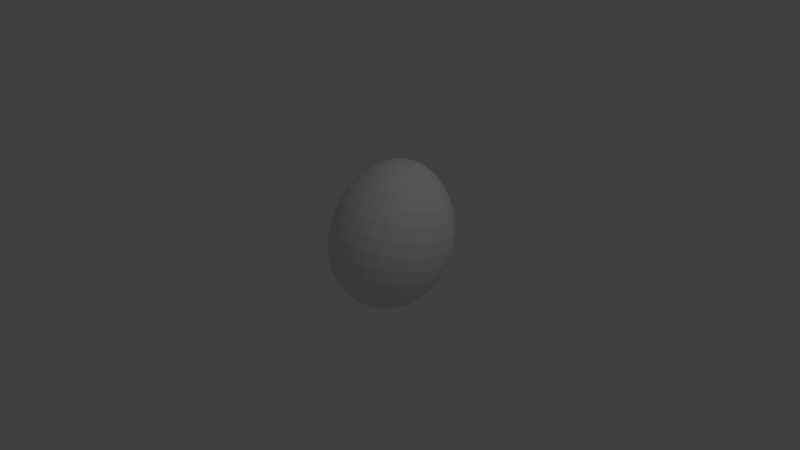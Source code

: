 # Source: watermelon_knifed.blend  (saved by Blender 2.76.0; exported with 4.5.12 LTS)
import bpy
from mathutils import Matrix  # noqa: F401  (used for matrix-valued properties, if any)

bpy.ops.wm.read_factory_settings(use_empty=True)
scene = bpy.context.scene
scene.name = 'Scene'

# ---- collections
col_collection_1 = bpy.data.collections.new('Collection 1'); scene.collection.children.link(col_collection_1)

# ---- world
world_world = bpy.data.worlds.new('World'); scene.world = world_world
world_world.color = (0.05088, 0.05088, 0.05088)
world_world.use_sun_shadow = False
world_world.sun_shadow_jitter_overblur = 0.0
world_world.cycles.sampling_method = 'MANUAL'
world_world.cycles.sample_map_resolution = 256

# ---- cameras
cam_camera = bpy.data.cameras.new('Camera')
cam_camera.clip_end = 100.0
cam_camera.lens = 35.0
cam_camera.sensor_width = 32.0
cam_camera.sensor_height = 18.0
cam_camera.ortho_scale = 7.314
cam_camera.dof.focus_distance = 0.0
cam_camera.dof.aperture_fstop = 128.0

# ---- lights
light_lamp = bpy.data.lights.new('Lamp', 'POINT')
light_lamp.transmission_factor = 0.0
light_lamp.cutoff_distance = 30.0
light_lamp.energy = 100.0
light_lamp.shadow_buffer_clip_start = 1.001
light_lamp.shadow_soft_size = 0.1
light_lamp.shadow_maximum_resolution = 0.006
light_lamp.use_absolute_resolution = True
light_lamp.cycles.use_multiple_importance_sampling = False

# ---- meshes
me_sphere_029 = bpy.data.meshes.new('Sphere.029')
me_sphere_029.from_pydata([(0.7954, 0.7861, 0.2686), (0.8704, 0.636, 0.3173), (0.8715, 0.6356, 0.3134), (0.91, 0.4868, 0.3513), (0.9101, 0.4866, 0.3511)], [], [(2, 1, 3, 4), (2, 0, 1)])
me_sphere_029.use_remesh_preserve_volume = False
me_sphere_029.use_remesh_preserve_attributes = False
me_sphere_029.use_mirror_vertex_groups = False
me_sphere_029.update()
me_sphere_028 = bpy.data.meshes.new('Sphere.028')
me_sphere_028.from_pydata([(0.3699, 1.125, 0.2316), (0.5361, 1.037, 0.2399), (0.6799, 0.9227, 0.2521), (0.7954, 0.7861, 0.2686), (0.5348, 1.037, 0.248), (0.6782, 0.9227, 0.2604)], [], [(1, 0, 4), (1, 4, 5, 2), (2, 5, 3)])
me_sphere_028.use_remesh_preserve_volume = False
me_sphere_028.use_remesh_preserve_attributes = False
me_sphere_028.use_mirror_vertex_groups = False
me_sphere_028.update()
me_sphere_027 = bpy.data.meshes.new('Sphere.027')
me_sphere_027.from_pydata([(0.3699, 1.125, 0.2316), (0.177, 1.165, 0.427), (0.1992, 1.161, 0.4165), (0.1882, 1.165, 0.4162), (0.1758, 1.162, 0.439), (0.03848, 1.153, 0.5576), (0.03667, 1.153, 0.5568)], [], [(5, 4, 1, 6), (1, 4, 2, 3), (0, 3, 2)])
me_sphere_027.use_remesh_preserve_volume = False
me_sphere_027.use_remesh_preserve_attributes = False
me_sphere_027.use_mirror_vertex_groups = False
me_sphere_027.update()
me_sphere_026 = bpy.data.meshes.new('Sphere.026')
me_sphere_026.from_pydata([(-0.0005965, 1.15, 0.5913), (0.145, 1.083, 0.6904), (0.2659, 1.013, 0.757), (0.1469, 1.088, 0.6787)], [], [(3, 0, 1), (3, 1, 2)])
me_sphere_026.use_remesh_preserve_volume = False
me_sphere_026.use_remesh_preserve_attributes = False
me_sphere_026.use_mirror_vertex_groups = False
me_sphere_026.update()
me_sphere_025 = bpy.data.meshes.new('Sphere.025')
me_sphere_025.from_pydata([(-0.216, 0.6211, 1.097), (-0.4033, 0.6291, 1.041), (-0.02222, 0.6026, 1.118), (-0.4024, 0.6337, 1.04), (-0.2153, 0.6247, 1.096), (-0.5765, 0.6294, 0.9494)], [], [(0, 2, 4), (1, 0, 4, 3), (1, 3, 5)])
me_sphere_025.use_remesh_preserve_volume = False
me_sphere_025.use_remesh_preserve_attributes = False
me_sphere_025.use_mirror_vertex_groups = False
me_sphere_025.update()
me_sphere_024 = bpy.data.meshes.new('Sphere.024')
me_sphere_024.from_pydata([(-0.7543, 0.6553, -0.4531), (-0.7736, 0.5621, -0.4811), (-0.7565, 0.6522, -0.4526), (-0.733, 0.718, -0.432)], [], [(2, 3, 0), (1, 2, 0)])
me_sphere_024.use_remesh_preserve_volume = False
me_sphere_024.use_remesh_preserve_attributes = False
me_sphere_024.use_mirror_vertex_groups = False
me_sphere_024.update()
me_sphere_023 = bpy.data.meshes.new('Sphere.023')
me_sphere_023.from_pydata([(-0.365, 1.046, -0.3348), (-0.1987, 1.199, 0.03193), (-0.2722, 1.141, -0.1573), (-0.3096, 1.134, -0.1564)], [], [(2, 0, 3), (3, 1, 2)])
me_sphere_023.use_remesh_preserve_volume = False
me_sphere_023.use_remesh_preserve_attributes = False
me_sphere_023.use_mirror_vertex_groups = False
me_sphere_023.update()
me_sphere_022 = bpy.data.meshes.new('Sphere.022')
me_sphere_022.from_pydata([(-0.5155, 1.113, 0.4251), (-0.3774, 1.18, 0.2296), (-0.1987, 1.199, 0.03193), (-0.3921, 1.175, 0.2302), (-0.3783, 1.179, 0.213)], [], [(0, 1, 3), (4, 1, 2), (4, 3, 1)])
me_sphere_022.use_remesh_preserve_volume = False
me_sphere_022.use_remesh_preserve_attributes = False
me_sphere_022.use_mirror_vertex_groups = False
me_sphere_022.update()
me_sphere_021 = bpy.data.meshes.new('Sphere.021')
me_sphere_021.from_pydata([(-0.9873, 0.6622, 0.3059), (-0.9825, 0.6646, 0.3208), (-0.9841, 0.6591, 0.3198), (-0.9097, 0.8065, 0.3278)], [], [(0, 2, 1), (0, 1, 3)])
me_sphere_021.use_remesh_preserve_volume = False
me_sphere_021.use_remesh_preserve_attributes = False
me_sphere_021.use_mirror_vertex_groups = False
me_sphere_021.update()
me_sphere_020 = bpy.data.meshes.new('Sphere.020')
me_sphere_020.from_pydata([(0.1687, 0.6039, 1.095), (0.3513, 0.5969, 1.037), (0.5188, 0.5824, 0.9443), (0.6649, 0.5613, 0.8206), (0.1705, 0.5744, 1.101), (0.3548, 0.5382, 1.048), (0.5238, 0.4955, 0.9601), (0.671, 0.4485, 0.841), (0.1648, 0.5458, 1.106), (0.3436, 0.4811, 1.059), (0.5072, 0.4111, 0.9767), (0.6494, 0.3387, 0.8629), (0.152, 0.5192, 1.112), (0.3181, 0.4281, 1.07), (0.4697, 0.3326, 0.9934), (0.6012, 0.2365, 0.8852), (0.1323, 0.4957, 1.117), (0.2792, 0.3813, 1.08), (0.4129, 0.2633, 1.009), (0.5282, 0.1463, 0.9067), (0.6209, 0.03533, 0.7759), (0.6878, -0.06465, 0.6214), (0.7265, -0.1488, 0.4486), (0.6901, -0.06959, 0.6113), (0.1067, 0.4762, 1.121), (0.2287, 0.3425, 1.089), (0.339, 0.206, 1.024), (0.4335, 0.07185, 0.9262), (0.5089, -0.05434, 0.8004), (0.5625, -0.1669, 0.6501), (0.5928, -0.2603, 0.4804), (0.5988, -0.3296, 0.2973), (0.5805, -0.371, 0.1073), (0.5389, -0.3818, -0.08252), (0.0761, 0.4614, 1.124), (0.1684, 0.3133, 1.097), (0.251, 0.163, 1.035), (0.3209, 0.01608, 0.9425), (0.3759, -0.1215, 0.8208), (0.4141, -0.2435, 0.6742), (0.4345, -0.3439, 0.5073), (0.4369, -0.4175, 0.3257), (0.4214, -0.4598, 0.1358), (0.3888, -0.4679, -0.05544), (0.04172, 0.452, 1.127), (0.1007, 0.2947, 1.102), (0.1524, 0.1359, 1.044), (0.1951, -0.01893, 0.9543), (0.2274, -0.1636, 0.8358), (0.2485, -0.2916, 0.692), (0.2583, -0.3968, 0.5273), (0.2567, -0.4734, 0.3469), (0.2444, -0.5167, 0.1571), (0.2218, -0.5236, -0.03512), (0.004878, 0.4482, 1.128), (0.02833, 0.2876, 1.105), (0.04718, 0.1256, 1.049), (0.06087, -0.03205, 0.9609), (0.06924, -0.1793, 0.8443), (0.06549, -0.4956, 0.3593), (0.05654, -0.5402, 0.1697), (0.04474, -0.5474, -0.02304), (-0.03299, 0.4502, 1.128), (-0.04596, 0.2919, 1.105), (-0.06069, 0.1323, 1.049), (-0.07646, -0.02313, 0.9619), (-0.1347, -0.5299, 0.1725), (-0.07045, 0.4578, 1.127), (-0.1193, 0.3074, 1.103), (-0.167, 0.1556, 1.046), (-0.2117, 0.00709, 0.9572), (-0.106, 0.4709, 1.125), (-0.1889, 0.3335, 1.099), (-0.2678, 0.1941, 1.038), (-0.3396, 0.05702, 0.9471), (-0.147, 0.4797, 1.12), (-0.1384, 0.4887, 1.122), (-0.2522, 0.3689, 1.092), (-0.3593, 0.2463, 1.028), (-0.4556, 0.1244, 0.9325), (-0.1087, 0.4664, 1.124), (-0.07194, 0.4533, 1.127), (-0.4381, 0.31, 1.014), (-0.5553, 0.2064, 0.9142), (-0.6539, 0.1052, 0.7864), (0.06649, -0.4816, 0.3914), (-0.02222, 0.6026, 1.118), (-0.0862, -0.1125, 0.8905), (-0.358, 0.01826, 0.9114), (-0.558, 0.06882, 0.831), (0.07023, -0.2189, 0.8012), (-0.004679, -0.1744, 0.8449), (0.0312, -0.4936, 0.3597), (0.7603, 0.2699, 0.7273), (0.7032, 0.1477, 0.7546), (0.7859, 0.4012, 0.701), (0.6958, -0.05438, 0.6188), (0.4224, -0.2844, 0.6062), (0.0085, 0.4234, 1.125), (-0.5073, 0.05029, 0.8543), (-0.03389, 0.4393, 1.127), (0.6782, -0.2619, 0.2779)], [], [(22, 96, 23), (40, 97, 49, 50), (22, 23, 30), (2, 1, 5, 6), (3, 2, 6, 7), (0, 86, 4), (1, 0, 4, 5), (4, 86, 8), (5, 4, 8, 9), (6, 5, 9, 10), (7, 6, 10, 11), (10, 9, 13, 14), (11, 10, 14, 15), (8, 86, 12), (89, 83, 84), (9, 8, 12, 13), (12, 86, 16), (13, 12, 16, 17), (14, 13, 17, 18), (15, 14, 18, 19), (19, 18, 26, 27), (20, 19, 27, 28), (21, 20, 28, 29), (23, 21, 29, 30), (16, 86, 24), (17, 16, 24, 25), (18, 17, 25, 26), (31, 30, 40, 41), (24, 86, 34), (32, 31, 41, 42), (25, 24, 34, 35), (33, 32, 42, 43), (26, 25, 35, 36), (27, 26, 36, 37), (28, 27, 37, 38), (29, 28, 38, 39), (30, 29, 39, 97), (37, 36, 46, 47), (38, 37, 47, 48), (39, 38, 48, 49), (97, 39, 49), (41, 40, 50, 51), (34, 86, 44), (42, 41, 51, 52), (35, 34, 44, 45), (43, 42, 52, 53), (36, 35, 45, 46), (51, 50, 85, 59), (44, 86, 54), (52, 51, 59, 60), (45, 44, 54, 98, 55), (53, 52, 60, 61), (46, 45, 55, 56), (47, 46, 56, 57), (48, 47, 57, 58), (49, 48, 58, 90), (58, 57, 65, 87, 91), (90, 58, 91), (59, 85, 92), (54, 86, 62), (60, 59, 92, 66), (98, 54, 62, 100), (56, 55, 63, 64), (57, 56, 64, 65), (100, 62, 67, 81), (64, 63, 68, 69), (65, 64, 69, 70), (87, 65, 70), (62, 86, 67), (67, 86, 71), (81, 67, 71, 80), (69, 68, 72, 73), (70, 69, 73, 74), (70, 74, 88), (80, 71, 76, 75), (73, 72, 77, 78), (74, 73, 78, 79), (88, 74, 79, 99), (71, 86, 76), (79, 78, 82, 83), (99, 79, 83, 89), (55, 98, 100, 63), (63, 100, 81, 68), (61, 60, 66), (72, 80, 75, 77), (96, 21, 23), (96, 20, 21), (40, 30, 97), (95, 7, 11, 93), (93, 11, 15, 94), (94, 15, 19, 20), (22, 30, 31, 101), (32, 101, 31), (3, 7, 95), (68, 81, 80, 72)])
me_sphere_020.use_remesh_preserve_volume = False
me_sphere_020.use_remesh_preserve_attributes = False
me_sphere_020.use_mirror_vertex_groups = False
me_sphere_020.update()
me_sphere_019 = bpy.data.meshes.new('Sphere.019')
me_sphere_019.from_pydata([(0.05955, 0.7255, 1.075), (0.1365, 0.8367, 0.9995), (0.206, 0.9335, 0.8923), (0.2659, 1.013, 0.757), (0.0922, 0.708, 1.078), (0.2007, 0.8026, 1.004), (0.2996, 0.8843, 0.8984), (0.3853, 0.9509, 0.7641), (0.1204, 0.6862, 1.081), (0.2563, 0.7598, 1.01), (0.3806, 0.822, 0.9067), (0.4886, 0.8711, 0.774), (0.1431, 0.6609, 1.086), (0.3011, 0.71, 1.018), (0.4457, 0.749, 0.9173), (0.5718, 0.7771, 0.7867), (0.6745, 0.7933, 0.6311), (0.05051, 0.7286, 1.075), (0.1594, 0.6331, 1.09), (0.3331, 0.6549, 1.027), (0.4924, 0.668, 0.9298), (0.6313, 0.6724, 0.8023), (0.1687, 0.6039, 1.095), (0.3513, 0.5969, 1.037), (0.5188, 0.5824, 0.9443), (0.6649, 0.5613, 0.8206), (0.7839, 0.5348, 0.6706), (0.7418, 0.6682, 0.6529), (0.4053, 0.9651, 0.7185), (-0.02222, 0.6026, 1.118), (0.7859, 0.4012, 0.701), (0.5432, 0.8924, 0.6763)], [], [(29, 0, 17), (1, 17, 0), (3, 7, 28), (0, 29, 4), (1, 0, 4, 5), (2, 1, 5, 6), (3, 2, 6, 7), (4, 29, 8), (5, 4, 8, 9), (6, 5, 9, 10), (7, 6, 10, 11), (28, 7, 11, 31), (31, 11, 15, 16), (8, 29, 12), (9, 8, 12, 13), (10, 9, 13, 14), (11, 10, 14, 15), (13, 12, 18, 19), (14, 13, 19, 20), (15, 14, 20, 21), (16, 15, 21, 27), (12, 29, 18), (18, 29, 22), (19, 18, 22, 23), (20, 19, 23, 24), (21, 20, 24, 25), (27, 21, 25, 26), (26, 25, 30)])
me_sphere_019.use_remesh_preserve_volume = False
me_sphere_019.use_remesh_preserve_attributes = False
me_sphere_019.use_mirror_vertex_groups = False
me_sphere_019.update()
me_sphere_018 = bpy.data.meshes.new('Sphere.018')
me_sphere_018.from_pydata([(0.5824, 0.744, -0.4242), (0.7827, 0.5765, -0.2832), (0.7157, 0.6452, -0.3414), (0.4393, 0.8214, -0.4879), (0.9065, 0.4286, -0.07164), (0.8149, 0.5125, -0.2741), (0.8569, 0.3498, -0.2478), (0.8264, 0.5225, -0.2372), (0.8593, 0.276, -0.2343), (0.9086, 0.4207, -0.07038), (0.9004, 0.38, -0.1147), (0.8956, 0.5904, 0.09947), (0.5704, 0.7301, -0.4518), (0.6865, 0.6203, -0.3998), (0.7836, 0.4929, -0.3316)], [], [(10, 4, 9), (5, 7, 10, 6), (1, 7, 5), (4, 11, 9), (6, 10, 8), (12, 0, 2, 13), (14, 5, 6), (3, 0, 12), (13, 2, 1, 5, 14)])
me_sphere_018.use_remesh_preserve_volume = False
me_sphere_018.use_remesh_preserve_attributes = False
me_sphere_018.use_mirror_vertex_groups = False
me_sphere_018.update()
me_sphere_017 = bpy.data.meshes.new('Sphere.017')
me_sphere_017.from_pydata([(0.01876, 0.3057, -0.8349), (0.4393, 0.8214, -0.4879), (0.3637, 0.7083, -0.6252), (0.2716, 0.5775, -0.7312), (0.1661, 0.4345, -0.8011), (0.05112, 0.286, -0.8318), (0.2259, 0.6044, -0.7346), (0.3339, 0.7255, -0.6272), (0.1198, 0.4623, -0.8051), (-0.06471, 0.1432, -0.8221), (-0.06549, 0.1435, -0.8221), (0.3848, 0.69, -0.6229), (-0.06423, 0.1459, -0.8223), (0.3027, 0.55, -0.7274), (0.07046, 0.2684, -0.8289), (-0.06142, 0.1485, -0.8225), (0.1963, 0.4074, -0.797), (-0.0665, 0.1439, -0.8222)], [], [(8, 6, 3, 4), (6, 7, 2, 3), (5, 0, 8, 4), (7, 1, 2), (9, 10, 14), (4, 3, 13, 16), (5, 4, 16, 14), (0, 5, 15, 12), (15, 5, 14), (17, 0, 12), (2, 1, 11), (3, 2, 11, 13), (10, 17, 12), (10, 15, 14), (12, 15, 10)])
me_sphere_017.use_remesh_preserve_volume = False
me_sphere_017.use_remesh_preserve_attributes = False
me_sphere_017.use_mirror_vertex_groups = False
me_sphere_017.update()
me_sphere_016 = bpy.data.meshes.new('Sphere.016')
me_sphere_016.from_pydata([(-0.0005965, 1.15, 0.5913), (0.7672, 0.156, -0.3864), (0.7389, 0.007041, -0.3559), (0.6164, 0.008286, -0.5086), (0.7649, -0.1328, -0.1489), (0.679, -0.1326, -0.3243), (0.5654, -0.1118, -0.4818), (0.4284, -0.07175, -0.6152), (0.273, -0.01452, -0.7189), (0.1052, 0.05701, -0.7887), (0.6661, -0.2686, -0.1144), (0.5899, -0.2569, -0.2933), (0.4897, -0.2191, -0.4557), (0.3691, -0.1568, -0.5951), (0.2323, -0.07345, -0.7055), (0.08453, 0.02693, -0.7822), (0.5805, -0.371, 0.1073), (0.5389, -0.3818, -0.08252), (0.4755, -0.3609, -0.2647), (0.3925, -0.3091, -0.4319), (0.2929, -0.2285, -0.5769), (0.18, -0.1233, -0.6934), (0.058, 0.001416, -0.7764), (0.3888, -0.4679, -0.05544), (0.3403, -0.4404, -0.2405), (0.2777, -0.3783, -0.4117), (0.2028, -0.284, -0.5615), (0.1182, -0.1621, -0.6834), (0.02659, -0.01856, -0.7715), (0.04926, -0.1883, -0.6758), (-0.008457, -0.03223, -0.7679), (-0.02407, -0.2012, -0.6712), (0.2378, -0.3926, -0.4069), (-0.05151, 0.1107, -0.8127), (-0.03931, -0.03789, -0.7661), (-0.05239, 0.1215, -0.8159), (-0.05289, 0.1277, -0.8177), (0.06944, -0.2386, -0.6282), (-0.04931, 0.08385, -0.8044), (0.301, -0.4541, -0.2357), (-0.05329, 0.1326, -0.819), (-0.05324, 0.132, -0.8189), (0.783, -0.1261, -0.08762), (0.9128, 0.4761, 0.3537), (0.807, 0.01657, -0.2292), (0.7026, -0.2575, 0.02539), (0.8049, -0.04087, -0.17), (0.1073, 0.06225, -0.7898), (0.457, -0.00363, -0.6301), (0.03848, 1.153, 0.5576), (0.91, 0.4868, 0.3513), (0.03667, 1.153, 0.5568), (0.9101, 0.4866, 0.3511)], [], [(3, 2, 5, 6), (9, 8, 14, 15), (5, 4, 10, 11), (6, 5, 11, 12), (7, 6, 12, 13), (8, 7, 13, 14), (11, 10, 17, 18), (12, 11, 18, 19), (13, 12, 19, 20), (14, 13, 20, 21), (15, 14, 21, 22), (22, 21, 27, 28), (18, 17, 23, 24), (19, 18, 24, 25), (20, 19, 25, 26), (21, 20, 26, 27), (28, 27, 29, 30), (33, 28, 30, 38), (30, 29, 31, 34), (29, 37, 31), (9, 41, 40, 47), (24, 23, 39), (27, 26, 37, 29), (26, 25, 32), (25, 24, 39, 32), (41, 9, 15, 36), (35, 22, 28, 33), (2, 1, 44), (46, 42, 4), (38, 30, 34), (10, 45, 16, 17), (36, 15, 22, 35), (2, 44, 46, 4, 5), (4, 42, 45, 10), (8, 48, 7), (1, 2, 3), (3, 6, 7, 48), (47, 8, 9), (0, 49, 51), (52, 50, 43)])
me_sphere_016.use_remesh_preserve_volume = False
me_sphere_016.use_remesh_preserve_attributes = False
me_sphere_016.use_mirror_vertex_groups = False
me_sphere_016.update()
me_sphere_015 = bpy.data.meshes.new('Sphere.015')
me_sphere_015.from_pydata([(-0.7663, 0.2692, -0.5379), (-0.6183, 0.2268, -0.6584), (-0.4482, 0.1904, -0.7481), (-0.2627, 0.161, -0.8033), (-0.4356, 0.258, -0.7615), (-0.2561, 0.196, -0.8103), (-0.2493, 0.2125, -0.8135), (-0.6083, 0.2802, -0.6689), (0.3888, -0.4679, -0.05544), (0.2028, -0.284, -0.5615), (-0.06886, 0.1394, -0.8218), (0.2218, -0.5236, -0.03512), (0.19, -0.4925, -0.2223), (0.1499, -0.4241, -0.3965), (0.1025, -0.3211, -0.55), (0.04474, -0.5474, -0.02304), (0.03054, -0.5156, -0.2113), (0.01423, -0.4451, -0.3873), (-0.004007, -0.3387, -0.543), (-0.02407, -0.2012, -0.6712), (-0.04579, -0.03908, -0.7657), (-0.1347, -0.5299, 0.1725), (-0.1356, -0.5389, -0.02007), (-0.1319, -0.5091, -0.2085), (-0.124, -0.4408, -0.3847), (-0.1127, -0.3363, -0.5409), (-0.09894, -0.2001, -0.6698), (-0.08397, -0.03888, -0.765), (-0.3122, -0.4991, -0.02636), (-0.291, -0.4741, -0.2138), (-0.2595, -0.4118, -0.3889), (-0.2193, -0.3142, -0.5439), (-0.1725, -0.1854, -0.6717), (-0.1215, -0.03168, -0.7659), (-0.06471, 0.1432, -0.8221), (0.2378, -0.3926, -0.4069), (-0.4784, -0.4304, -0.04134), (-0.4408, -0.4124, -0.2269), (-0.3871, -0.3596, -0.3995), (-0.3198, -0.2735, -0.5518), (-0.2419, -0.1577, -0.6767), (-0.157, -0.01777, -0.7682), (-0.05151, 0.1107, -0.8127), (-0.03931, -0.03789, -0.7661), (-0.05239, 0.1215, -0.8159), (-0.6282, -0.3359, -0.06382), (-0.5758, -0.3268, -0.2467), (-0.5021, -0.2865, -0.4158), (-0.4104, -0.216, -0.5639), (-0.3046, -0.1182, -0.6845), (-0.1891, 0.00228, -0.7719), (-0.05289, 0.1277, -0.8177), (-0.06549, 0.1435, -0.8221), (0.06944, -0.2386, -0.6282), (-0.04931, 0.08385, -0.8044), (-0.7562, -0.2196, -0.09212), (-0.691, -0.2209, -0.2718), (-0.6004, -0.1957, -0.4366), (-0.4878, -0.1442, -0.5796), (-0.3581, -0.0685, -0.6948), (-0.2165, 0.02768, -0.7768), (0.301, -0.4541, -0.2357), (-0.05329, 0.1326, -0.819), (-0.05324, 0.132, -0.8189), (-0.9014, -0.05335, 0.06137), (-0.8578, -0.08613, -0.1243), (-0.7825, -0.09902, -0.3005), (-0.6783, -0.09058, -0.4606), (-0.5492, -0.06066, -0.5979), (-0.4006, -0.01047, -0.7069), (-0.2383, 0.05744, -0.7827), (-0.7842, -0.1994, 0.0493), (-0.8469, 0.03438, -0.3311), (-0.733, 0.02475, -0.4864), (-0.5924, 0.03129, -0.6178), (-0.4304, 0.05364, -0.7202), (-0.2536, 0.09043, -0.7892), (-0.317, -0.4932, 0.06785), (-0.6402, -0.3271, 0.01411), (-0.7627, 0.1461, -0.5125), (-0.6157, 0.1283, -0.6383), (-0.4465, 0.1214, -0.7342), (-0.2618, 0.1254, -0.7962), (0.0191, -0.4662, -0.3347), (0.06668, -0.5103, -0.2138), (-0.0665, 0.1439, -0.8222), (-0.003787, -0.4446, -0.3869)], [], [(3, 2, 4, 5), (10, 3, 5), (10, 85, 52), (5, 4, 6), (1, 0, 7), (10, 63, 51), (10, 51, 44), (10, 44, 42), (35, 61, 12, 13), (14, 9, 35, 13), (9, 14, 53), (10, 42, 54), (8, 11, 12, 61), (10, 54, 43, 20), (12, 11, 15, 16, 84), (13, 12, 84, 83, 17), (14, 13, 17, 18), (53, 14, 18, 19), (43, 19, 20), (17, 83, 86), (18, 17, 86, 25), (19, 18, 25, 26), (20, 19, 26, 27), (10, 20, 27), (22, 15, 21), (16, 15, 22, 23), (10, 27, 33), (22, 21, 77, 28), (23, 22, 28, 29), (24, 23, 29, 30), (25, 24, 30, 31), (26, 25, 31, 32), (27, 26, 32, 33), (31, 30, 38, 39), (32, 31, 39, 40), (33, 32, 40, 41), (10, 33, 41), (28, 77, 36), (29, 28, 36, 37), (30, 29, 37, 38), (45, 36, 78), (37, 36, 45, 46), (38, 37, 46, 47), (39, 38, 47, 48), (40, 39, 48, 49), (41, 40, 49, 50), (10, 41, 50), (49, 48, 58, 59), (50, 49, 59, 60), (10, 50, 60), (45, 78, 71, 55), (46, 45, 55, 56), (47, 46, 56, 57), (48, 47, 57, 58), (55, 71, 64, 65), (56, 55, 65, 66), (57, 56, 66, 67), (58, 57, 67, 68), (59, 58, 68, 69), (60, 59, 69, 70), (10, 60, 70), (69, 68, 74, 75), (70, 69, 75, 76), (10, 70, 76), (66, 65, 72), (67, 66, 72, 73), (68, 67, 73, 74), (73, 72, 79), (74, 73, 79, 80), (75, 74, 80, 81), (76, 75, 81, 82), (10, 76, 82), (82, 81, 2, 3), (10, 82, 3), (80, 79, 0, 1), (81, 80, 1, 2), (2, 1, 7, 4), (10, 5, 6), (63, 10, 62), (10, 52, 34), (25, 86, 24), (83, 16, 23, 24, 86), (83, 84, 16)])
me_sphere_015.use_remesh_preserve_volume = False
me_sphere_015.use_remesh_preserve_attributes = False
me_sphere_015.use_mirror_vertex_groups = False
me_sphere_015.update()
me_sphere_014 = bpy.data.meshes.new('Sphere.014')
me_sphere_014.from_pydata([(-0.8697, 0.2038, 0.5898), (-0.908, -0.0296, 0.128), (-0.5588, 0.02557, 0.8048), (0.2485, -0.2916, 0.692), (0.2583, -0.3968, 0.5273), (0.07248, -0.3098, 0.7022), (0.07102, -0.4172, 0.5388), (-0.09233, -0.1687, 0.8457), (-0.1072, -0.2981, 0.704), (-0.1198, -0.4052, 0.541), (-0.1293, -0.4841, 0.3618), (-0.1347, -0.5299, 0.1725), (-0.2117, 0.00709, 0.9572), (-0.2512, -0.1325, 0.8398), (-0.2836, -0.2575, 0.6973), (-0.307, -0.3619, 0.5338), (-0.3202, -0.4401, 0.3546), (-0.322, -0.4871, 0.1656), (-0.4013, -0.07291, 0.8273), (-0.4501, -0.1904, 0.6827), (-0.4836, -0.2899, 0.5179), (-0.5, -0.3661, 0.3381), (-0.4984, -0.4142, 0.1494), (-0.4784, -0.4304, -0.04134), (-0.5372, 0.007461, 0.809), (-0.6006, -0.09985, 0.6615), (-0.643, -0.1925, 0.4945), (-0.6623, -0.2657, 0.3138), (-0.6574, -0.3147, 0.1254), (-0.6539, 0.1052, 0.7864), (-0.7297, 0.01022, 0.6351), (-0.7795, -0.07401, 0.4655), (-0.8011, -0.1431, 0.2835), (-0.7934, -0.1928, 0.09533), (0.06649, -0.4816, 0.3914), (-0.8327, 0.1354, 0.6055), (-0.8884, 0.06098, 0.4329), (-0.9116, -0.003209, 0.2494), (-0.9014, -0.05335, 0.06137), (-0.0862, -0.1125, 0.8905), (-0.358, 0.01826, 0.9114), (-0.7842, -0.1994, 0.0493), (-0.558, 0.06882, 0.831), (0.07023, -0.2189, 0.8012), (-0.004679, -0.1744, 0.8449), (0.0312, -0.4936, 0.3597), (-0.317, -0.4932, 0.06785), (-0.6402, -0.3271, 0.01411), (-0.9051, -0.03514, 0.1297), (-0.5073, 0.05029, 0.8543), (-0.7967, -0.1711, 0.1773), (-0.9197, 0.0124, 0.2457)], [], [(4, 3, 5, 6), (6, 5, 8, 9), (11, 10, 16, 17), (8, 7, 13, 14), (9, 8, 14, 15), (10, 9, 15, 16), (14, 13, 18, 19), (15, 14, 19, 20), (16, 15, 20, 21), (17, 16, 21, 22), (19, 18, 24, 25), (20, 19, 25, 26), (21, 20, 26, 27), (22, 21, 27, 28), (25, 24, 2, 29, 30), (26, 25, 30, 31), (27, 26, 31, 32), (28, 27, 32, 50, 33), (30, 29, 35), (31, 30, 35, 36), (32, 31, 36, 37), (50, 32, 37, 48), (36, 35, 0), (37, 36, 51), (48, 37, 51, 1), (34, 6, 9, 10, 45), (46, 17, 22, 23), (5, 43, 44, 7, 8), (44, 39, 7), (47, 28, 33, 41), (7, 39, 12, 13), (13, 12, 40, 18), (23, 22, 28, 47), (11, 45, 10), (41, 33, 38), (24, 49, 42, 2), (2, 42, 29), (5, 3, 43), (4, 6, 34), (38, 48, 1), (33, 50, 48, 38), (11, 17, 46), (18, 40, 49, 24)])
me_sphere_014.use_remesh_preserve_volume = False
me_sphere_014.use_remesh_preserve_attributes = False
me_sphere_014.use_mirror_vertex_groups = False
me_sphere_014.update()
me_sphere_013 = bpy.data.meshes.new('Sphere.013')
me_sphere_013.from_pydata([(-0.216, 0.6211, 1.097), (-0.4033, 0.6291, 1.041), (-0.5772, 0.626, 0.95), (-0.7308, 0.6119, 0.829), (-0.8582, 0.5876, 0.6822), (-0.8697, 0.2038, 0.5898), (-0.1384, 0.4887, 1.122), (-0.2522, 0.3689, 1.092), (-0.3593, 0.2463, 1.028), (-0.1664, 0.5107, 1.118), (-0.3068, 0.4124, 1.083), (-0.4381, 0.31, 1.014), (-0.5553, 0.2064, 0.9142), (-0.6539, 0.1052, 0.7864), (-0.1888, 0.5359, 1.113), (-0.3505, 0.462, 1.073), (-0.5012, 0.3826, 0.999), (-0.6352, 0.2998, 0.8936), (-0.7472, 0.2163, 0.7608), (-0.8327, 0.1354, 0.6055), (-0.02222, 0.6026, 1.118), (-0.205, 0.5634, 1.108), (-0.3819, 0.5161, 1.062), (-0.5465, 0.4614, 0.9826), (-0.6923, 0.401, 0.8718), (-0.8137, 0.3366, 0.734), (-0.2141, 0.5922, 1.103), (-0.3997, 0.5725, 1.051), (-0.5721, 0.5436, 0.966), (-0.7245, 0.5063, 0.8499), (-0.8507, 0.4621, 0.708), (-0.5765, 0.6294, 0.9494)], [], [(3, 2, 31), (6, 20, 9), (7, 6, 9, 10), (8, 7, 10, 11), (11, 10, 15, 16), (12, 11, 16, 17), (13, 12, 17, 18), (9, 20, 14), (10, 9, 14, 15), (14, 20, 21), (15, 14, 21, 22), (16, 15, 22, 23), (17, 16, 23, 24), (18, 17, 24, 25), (19, 18, 25, 5), (23, 22, 27, 28), (24, 23, 28, 29), (25, 24, 29, 30), (21, 20, 26), (22, 21, 26, 27), (26, 20, 0), (27, 26, 0, 1), (28, 27, 1, 2), (29, 28, 2, 3), (30, 29, 3, 4), (13, 18, 19), (2, 1, 31)])
me_sphere_013.use_remesh_preserve_volume = False
me_sphere_013.use_remesh_preserve_attributes = False
me_sphere_013.use_mirror_vertex_groups = False
me_sphere_013.update()
me_sphere_012 = bpy.data.meshes.new('Sphere.012')
me_sphere_012.from_pydata([(-0.7308, 0.6119, 0.829), (-0.8582, 0.5876, 0.6822), (-0.2104, 0.6492, 1.092), (-0.3925, 0.684, 1.03), (-0.5615, 0.7058, 0.9351), (-0.7107, 0.7143, 0.81), (-0.8345, 0.7094, 0.6595), (-0.9279, 0.6918, 0.4893), (-0.1977, 0.6753, 1.087), (-0.3678, 0.735, 1.021), (-0.5256, 0.7803, 0.9219), (-0.6651, 0.8099, 0.7933), (-0.7808, 0.8234, 0.6398), (-0.868, 0.8206, 0.4672), (-0.1784, 0.6984, 1.083), (-0.3299, 0.7805, 1.013), (-0.4709, 0.8466, 0.9105), (-0.5956, 0.8953, 0.7793), (-0.699, 0.9254, 0.6236), (-0.777, 0.9363, 0.4492), (-0.153, 0.7178, 1.079), (-0.2804, 0.8186, 1.006), (-0.3992, 0.9025, 0.9014), (-0.5045, 0.9675, 0.7681), (-0.592, 1.012, 0.6109), (-0.6581, 1.035, 0.4352), (-0.1227, 0.7326, 1.076), (-0.221, 0.848, 1.001), (-0.3132, 0.9459, 0.8944), (-0.3953, 1.024, 0.7598), (-0.4637, 1.08, 0.6016), (-0.5155, 1.113, 0.4251), (-0.3021, 0.9493, 0.8939), (-0.02222, 0.6026, 1.118), (-0.4024, 0.6337, 1.04), (-0.9825, 0.6646, 0.3208), (-0.9841, 0.6591, 0.3198), (-0.2153, 0.6247, 1.096), (-0.9421, 0.6183, 0.503), (-0.8018, 0.932, 0.3558), (-0.9097, 0.8065, 0.3278), (-0.6686, 1.035, 0.3887), (-0.5765, 0.6294, 0.9494)], [], [(1, 0, 5, 6), (1, 6, 7, 38), (7, 6, 12, 13), (2, 33, 8), (3, 2, 8, 9), (4, 3, 9, 10), (5, 4, 10, 11), (6, 5, 11, 12), (9, 8, 14, 15), (10, 9, 15, 16), (11, 10, 16, 17), (12, 11, 17, 18), (13, 12, 18, 19), (8, 33, 14), (19, 18, 24, 25), (14, 33, 20), (15, 14, 20, 21), (16, 15, 21, 22), (17, 16, 22, 23), (18, 17, 23, 24), (22, 21, 27, 28), (23, 22, 28, 29), (24, 23, 29, 30), (25, 24, 30, 31), (20, 33, 26), (21, 20, 26, 27), (28, 27, 32), (29, 28, 32), (40, 13, 19, 39), (35, 7, 13, 40), (36, 38, 7, 35), (5, 0, 42, 4), (39, 19, 25, 41), (41, 25, 31), (33, 2, 37), (34, 37, 2, 3), (42, 34, 3, 4)])
me_sphere_012.use_remesh_preserve_volume = False
me_sphere_012.use_remesh_preserve_attributes = False
me_sphere_012.use_mirror_vertex_groups = False
me_sphere_012.update()
me_sphere_011 = bpy.data.meshes.new('Sphere.011')
me_sphere_011.from_pydata([(-0.8582, 0.5876, 0.6822), (-0.9546, 0.5541, 0.515), (-1.016, 0.5132, 0.3339), (-1.04, 0.4668, 0.1456), (-1.026, 0.417, -0.04275), (-0.9742, 0.3661, -0.224), (-0.8865, 0.3162, -0.3912), (-0.7663, 0.2692, -0.5379), (-0.9873, 0.6622, 0.3059), (-1.01, 0.622, 0.1162), (-0.9964, 0.5729, -0.07249), (-0.9456, 0.5165, -0.2529), (-0.8603, 0.4547, -0.418), (-0.8697, 0.2038, 0.5898), (-0.7673, 0.4028, -0.5322), (-0.908, -0.0296, 0.128), (-0.9713, 0.6295, -0.08233), (-0.9939, 0.6588, 0.1099), (-0.8884, 0.06098, 0.4329), (-0.9014, -0.05335, 0.06137), (-0.8578, -0.08613, -0.1243), (-0.8137, 0.3366, 0.734), (-0.9061, 0.2711, 0.5744), (-0.9657, 0.2073, 0.3989), (-0.9899, 0.1487, 0.2137), (-0.9778, 0.0984, 0.02571), (-0.9295, 0.05948, -0.1582), (-0.8469, 0.03438, -0.3311), (-0.8512, 0.4619, 0.7074), (-0.9472, 0.4123, 0.5438), (-1.009, 0.3598, 0.3653), (-1.033, 0.3072, 0.1785), (-1.02, 0.257, -0.009575), (-0.9688, 0.212, -0.192), (-0.882, 0.1744, -0.3618), (-0.7627, 0.1461, -0.5125), (-1.03, 0.4312, 0.011), (-0.9816, 0.1143, 0.08505), (-0.8507, 0.4621, 0.708), (-1.001, 0.5876, -0.01585), (-1.024, 0.2716, 0.04503), (-0.8412, 0.4992, -0.426), (-0.9421, 0.6183, 0.503), (-0.9875, 0.673, 0.1074), (-0.9134, 0.5905, -0.2659), (-0.9197, 0.0124, 0.2457), (-0.9627, 0.649, -0.08571)], [], [(3, 2, 8, 9), (36, 3, 9, 39), (5, 4, 10, 11), (6, 5, 11, 12), (25, 19, 15, 37), (1, 0, 42), (23, 18, 13, 22), (7, 6, 12, 14), (2, 1, 42, 8), (28, 38, 0), (10, 39, 9, 17, 16), (20, 19, 25, 26), (27, 26, 33, 34), (22, 21, 28, 29), (23, 22, 29, 30), (24, 23, 30, 31), (37, 24, 31, 40), (26, 25, 32, 33), (30, 29, 1, 2), (31, 30, 2, 3), (40, 31, 3, 36), (33, 32, 4, 5), (34, 33, 5, 6), (35, 34, 6, 7), (29, 28, 0, 1), (25, 37, 40, 32), (4, 36, 39, 10), (32, 40, 36, 4), (28, 21, 38), (14, 12, 41), (13, 21, 22), (20, 26, 27), (18, 23, 24, 45), (15, 45, 24, 37), (9, 8, 43, 17), (16, 17, 43, 46), (11, 10, 16, 46, 44), (12, 11, 44, 41), (27, 34, 35)])
me_sphere_011.use_remesh_preserve_volume = False
me_sphere_011.use_remesh_preserve_attributes = False
me_sphere_011.use_mirror_vertex_groups = False
me_sphere_011.update()
me_sphere_010 = bpy.data.meshes.new('Sphere.010')
me_sphere_010.from_pydata([(-0.7203, 0.7032, -0.4611), (-0.7543, 0.6553, -0.4531), (-0.365, 1.046, -0.3348), (-0.5067, 0.9397, -0.399), (-0.7673, 0.4028, -0.5322), (-0.6247, 0.825, -0.4405), (-0.7529, 0.5465, -0.5078), (-0.5184, 0.9648, -0.3575), (-0.7736, 0.5621, -0.4811), (-0.733, 0.718, -0.432), (-0.643, 0.853, -0.3907)], [], [(9, 0, 1), (6, 4, 8), (0, 9, 10, 5), (3, 7, 2), (6, 8, 1, 0), (5, 10, 7, 3)])
me_sphere_010.use_remesh_preserve_volume = False
me_sphere_010.use_remesh_preserve_attributes = False
me_sphere_010.use_mirror_vertex_groups = False
me_sphere_010.update()
me_sphere_009 = bpy.data.meshes.new('Sphere.009')
me_sphere_009.from_pydata([(-0.9873, 0.6622, 0.3059), (-0.9234, 0.8019, 0.282), (-0.9448, 0.7679, 0.09112), (-0.9315, 0.7195, -0.09796), (-0.884, 0.658, -0.2779), (-0.8042, 0.5852, -0.4415), (-0.8266, 0.9276, 0.2626), (-0.8457, 0.8993, 0.07075), (-0.8338, 0.8518, -0.1188), (-0.7913, 0.786, -0.2985), (-0.7002, 1.035, 0.2476), (-0.7165, 1.012, 0.05503), (-0.7066, 0.9653, -0.1349), (-0.671, 0.8958, -0.3147), (-0.5155, 1.113, 0.4251), (-0.5486, 1.12, 0.2367), (-0.5617, 1.102, 0.04363), (-0.5544, 1.056, -0.1467), (-0.5271, 0.9835, -0.3267), (-0.387, 1.165, 0.03609), (-0.3827, 1.12, -0.1546), (-0.365, 1.046, -0.3348), (-0.1987, 1.199, 0.03193), (-0.7673, 0.4028, -0.5322), (-0.8412, 0.4992, -0.426), (-0.5184, 0.9648, -0.3575), (-0.9875, 0.673, 0.1074), (-0.8018, 0.932, 0.3558), (-0.3096, 1.134, -0.1564), (-0.3921, 1.175, 0.2302), (-0.7736, 0.5621, -0.4811), (-0.9097, 0.8065, 0.3278), (-0.6686, 1.035, 0.3887), (-0.9134, 0.5905, -0.2659), (-0.7565, 0.6522, -0.4526), (-0.733, 0.718, -0.432), (-0.643, 0.853, -0.3907), (-0.9627, 0.649, -0.08571), (-0.3783, 1.179, 0.213)], [], [(1, 0, 31), (0, 1, 2, 26), (37, 26, 2, 3), (33, 37, 3, 4), (24, 33, 4, 5), (4, 3, 8, 9), (5, 4, 9, 35, 34), (1, 31, 27, 6), (2, 1, 6, 7), (3, 2, 7, 8), (6, 27, 32, 10), (7, 6, 10, 11), (8, 7, 11, 12), (9, 8, 12, 13), (13, 12, 17, 18), (10, 32, 14, 15), (11, 10, 15, 16), (12, 11, 16, 17), (15, 14, 29), (16, 15, 29, 38, 19), (17, 16, 19, 20), (18, 17, 20, 21), (19, 38, 22), (23, 24, 5, 30), (21, 20, 28), (35, 9, 13, 36), (25, 18, 21), (20, 19, 22, 28), (30, 5, 34), (36, 13, 18, 25)])
me_sphere_009.use_remesh_preserve_volume = False
me_sphere_009.use_remesh_preserve_attributes = False
me_sphere_009.use_mirror_vertex_groups = False
me_sphere_009.update()
me_sphere_008 = bpy.data.meshes.new('Sphere.008')
me_sphere_008.from_pydata([(-0.1227, 0.7326, 1.076), (-0.221, 0.848, 1.001), (-0.3953, 1.024, 0.7598), (-0.08846, 0.7423, 1.074), (-0.1541, 0.8675, 0.9973), (-0.2162, 0.9751, 0.8897), (-0.2719, 1.062, 0.7542), (-0.05171, 0.7465, 1.073), (-0.08207, 0.8764, 0.9954), (-0.1117, 0.9889, 0.8871), (-0.1389, 1.081, 0.7512), (-0.01382, 0.7451, 1.073), (-0.007731, 0.8741, 0.9951), (-0.003717, 0.9866, 0.8867), (-0.001456, 1.08, 0.7507), (-0.0005965, 1.15, 0.5913), (0.02375, 0.738, 1.074), (0.06607, 0.8608, 0.9965), (0.1036, 0.968, 0.8884), (0.1353, 1.057, 0.7526), (0.145, 1.083, 0.6904), (0.1365, 0.8367, 0.9995), (0.206, 0.9335, 0.8923), (0.2659, 1.013, 0.757), (-0.3021, 0.9493, 0.8939), (0.05051, 0.7286, 1.075), (-0.152, 1.12, 0.6622), (-0.2827, 1.077, 0.7176), (-0.02222, 0.6026, 1.118)], [], [(0, 28, 3), (1, 0, 3, 4), (2, 6, 27), (6, 5, 9, 10), (27, 6, 10, 26), (3, 28, 7), (4, 3, 7, 8), (5, 4, 8, 9), (7, 28, 11), (8, 7, 11, 12), (9, 8, 12, 13), (10, 9, 13, 14), (26, 10, 14, 15), (14, 13, 18, 19), (11, 28, 16), (12, 11, 16, 17), (13, 12, 17, 18), (18, 17, 21, 22), (19, 18, 22, 23), (6, 2, 24, 5), (1, 4, 5, 24), (17, 16, 25, 21), (15, 14, 19, 20), (20, 19, 23), (16, 28, 25)])
me_sphere_008.use_remesh_preserve_volume = False
me_sphere_008.use_remesh_preserve_attributes = False
me_sphere_008.use_mirror_vertex_groups = False
me_sphere_008.update()
me_sphere_007 = bpy.data.meshes.new('Sphere.007')
me_sphere_007.from_pydata([(-0.3953, 1.024, 0.7598), (-0.4637, 1.08, 0.6016), (-0.5155, 1.113, 0.4251), (-0.3187, 1.127, 0.5953), (-0.3544, 1.167, 0.4183), (-0.3774, 1.18, 0.2296), (-0.1623, 1.151, 0.592), (-0.1806, 1.195, 0.4147), (-0.1929, 1.212, 0.2257), (-0.1987, 1.199, 0.03193), (-0.0005965, 1.15, 0.5913), (-0.0008297, 1.196, 0.4139), (-0.001941, 1.214, 0.2248), (0.1781, 1.168, 0.4159), (0.1881, 1.185, 0.2267), (0.3699, 1.125, 0.2316), (-0.003223, 1.206, 0.09417), (0.1888, 1.181, 0.1616), (0.177, 1.165, 0.427), (-0.152, 1.12, 0.6622), (0.1882, 1.165, 0.4162), (-0.2827, 1.077, 0.7176)], [], [(2, 1, 3, 4), (4, 3, 6, 7), (5, 4, 7, 8), (7, 6, 10, 11), (8, 7, 11, 12), (12, 11, 13, 14), (5, 8, 9), (2, 4, 5), (11, 10, 18, 13), (13, 18, 20), (6, 19, 10), (9, 8, 12, 16), (17, 14, 15), (1, 0, 21, 3), (16, 12, 14, 17), (3, 21, 19, 6), (14, 13, 20, 15)])
me_sphere_007.use_remesh_preserve_volume = False
me_sphere_007.use_remesh_preserve_attributes = False
me_sphere_007.use_mirror_vertex_groups = False
me_sphere_007.update()
me_sphere_006 = bpy.data.meshes.new('Sphere.006')
me_sphere_006.from_pydata([(0.4393, 0.8214, -0.4879), (0.5601, 0.7182, -0.4757), (0.4661, 0.6194, -0.6138), (0.3516, 0.5068, -0.7214), (0.2209, 0.3853, -0.7937), (0.07889, 0.2607, -0.8276), (0.6568, 0.5949, -0.4594), (0.5478, 0.5133, -0.599), (0.4153, 0.4226, -0.7088), (0.2645, 0.327, -0.7843), (0.101, 0.2309, -0.8225), (0.7252, 0.4562, -0.4389), (0.6055, 0.3941, -0.5806), (0.4603, 0.3283, -0.6936), (0.2952, 0.2617, -0.7732), (0.1165, 0.1976, -0.8165), (0.8569, 0.3498, -0.2478), (0.7625, 0.3079, -0.4144), (0.6369, 0.2667, -0.559), (0.4847, 0.2275, -0.676), (0.3118, 0.1921, -0.7607), (0.1249, 0.1622, -0.8099), (0.7672, 0.156, -0.3864), (0.6405, 0.1362, -0.5347), (0.4874, 0.1245, -0.6565), (0.3136, 0.121, -0.7471), (0.1257, 0.126, -0.8029), (0.6164, 0.008286, -0.5086), (0.4684, 0.02332, -0.636), (0.3005, 0.05118, -0.733), (0.1191, 0.09047, -0.7957), (0.273, -0.01452, -0.7189), (-0.06886, 0.1394, -0.8218), (0.8593, 0.276, -0.2343), (0.3848, 0.69, -0.6229), (0.5704, 0.7301, -0.4518), (0.1073, 0.06225, -0.7898), (0.3027, 0.55, -0.7274), (0.07046, 0.2684, -0.8289), (0.457, -0.00363, -0.6301), (0.1963, 0.4074, -0.797), (0.6865, 0.6203, -0.3998), (0.7836, 0.4929, -0.3316)], [], [(5, 32, 38), (0, 1, 2, 34), (37, 34, 2, 3), (40, 37, 3, 4), (38, 40, 4, 5), (3, 2, 7, 8), (4, 3, 8, 9), (5, 4, 9, 10), (32, 5, 10), (2, 1, 6, 7), (7, 6, 11, 12), (8, 7, 12, 13), (9, 8, 13, 14), (10, 9, 14, 15), (32, 10, 15), (13, 12, 18, 19), (14, 13, 19, 20), (15, 14, 20, 21), (32, 15, 21), (11, 42, 16, 17), (12, 11, 17, 18), (18, 17, 22, 23), (19, 18, 23, 24), (20, 19, 24, 25), (21, 20, 25, 26), (32, 21, 26), (25, 24, 28, 29), (26, 25, 29, 30), (32, 26, 30), (23, 22, 27), (24, 23, 27, 28), (28, 27, 39), (29, 28, 39, 31), (30, 29, 31, 36), (1, 35, 41, 6), (32, 30, 36), (6, 41, 42, 11), (1, 0, 35), (17, 16, 33, 22)])
me_sphere_006.use_remesh_preserve_volume = False
me_sphere_006.use_remesh_preserve_attributes = False
me_sphere_006.use_mirror_vertex_groups = False
me_sphere_006.update()
me_sphere_005 = bpy.data.meshes.new('Sphere.005')
me_sphere_005.from_pydata([(-0.7663, 0.2692, -0.5379), (-0.7436, 0.3896, -0.5614), (-0.6002, 0.3233, -0.6774), (-0.4356, 0.258, -0.7615), (-0.6954, 0.5031, -0.5822), (-0.5619, 0.4143, -0.6945), (-0.4089, 0.3218, -0.7738), (-0.2424, 0.2289, -0.8168), (-0.7203, 0.7032, -0.4611), (-0.6235, 0.6058, -0.6), (-0.5049, 0.4966, -0.7094), (-0.3694, 0.3794, -0.7847), (-0.2221, 0.2587, -0.8227), (-0.6113, 0.8046, -0.4768), (-0.5303, 0.6939, -0.6145), (-0.4312, 0.5671, -0.7217), (-0.3183, 0.4287, -0.7939), (-0.1959, 0.284, -0.8278), (-0.4814, 0.8855, -0.4886), (-0.4193, 0.7642, -0.6255), (-0.3436, 0.6232, -0.7314), (-0.2576, 0.4678, -0.8013), (-0.1648, 0.3041, -0.8319), (-0.365, 1.046, -0.3348), (-0.3351, 0.9428, -0.4967), (-0.2944, 0.8139, -0.6333), (-0.2452, 0.6628, -0.7383), (-0.1895, 0.4952, -0.8066), (-0.13, 0.3181, -0.8349), (-0.1906, 1.08, -0.3394), (-0.1778, 0.9742, -0.5015), (-0.1605, 0.8409, -0.6379), (-0.1397, 0.6841, -0.7424), (-0.1167, 0.5098, -0.8098), (-0.09276, 0.3254, -0.8368), (-0.01041, 1.084, -0.3408), (-0.01555, 0.9779, -0.503), (-0.02235, 0.844, -0.6394), (-0.03109, 0.6863, -0.7437), (-0.04187, 0.511, -0.8109), (-0.0546, 0.3258, -0.8374), (0.4084, 0.961, -0.3303), (0.1687, 1.057, -0.3391), (0.1456, 0.9533, -0.5013), (0.1146, 0.8225, -0.6378), (0.0764, 0.6688, -0.7424), (0.03209, 0.4985, -0.8098), (-0.01694, 0.3191, -0.8367), (-0.009021, 1.111, -0.2751), (0.3652, 1.07, -0.1535), (0.3397, 0.9992, -0.3341), (0.2992, 0.9006, -0.4964), (0.245, 0.7768, -0.6332), (0.1786, 0.6322, -0.7382), (0.1023, 0.4727, -0.8065), (0.01876, 0.3057, -0.8349), (0.4393, 0.8214, -0.4879), (0.1783, 1.104, -0.2217), (0.2259, 0.6044, -0.7346), (-0.5067, 0.9397, -0.399), (-0.2493, 0.2125, -0.8135), (-0.7673, 0.4028, -0.5322), (0.3339, 0.7255, -0.6272), (0.1198, 0.4623, -0.8051), (-0.6247, 0.825, -0.4405), (-0.6083, 0.2802, -0.6689), (-0.1917, 1.091, -0.3128), (-0.06886, 0.1394, -0.8218), (-0.7529, 0.5465, -0.5078)], [], [(3, 65, 2), (1, 0, 61), (0, 1, 2, 65), (2, 1, 4, 5), (3, 2, 5, 6), (3, 6, 7, 60), (7, 67, 60), (1, 61, 68, 4), (4, 68, 8, 9), (5, 4, 9, 10), (6, 5, 10, 11), (7, 6, 11, 12), (67, 7, 12), (11, 10, 15, 16), (12, 11, 16, 17), (67, 12, 17), (13, 8, 64), (9, 8, 13, 14), (10, 9, 14, 15), (13, 64, 59, 18), (14, 13, 18, 19), (15, 14, 19, 20), (16, 15, 20, 21), (17, 16, 21, 22), (67, 17, 22), (21, 20, 26, 27), (22, 21, 27, 28), (67, 22, 28), (18, 59, 23, 24), (19, 18, 24, 25), (20, 19, 25, 26), (24, 23, 29, 30), (25, 24, 30, 31), (26, 25, 31, 32), (27, 26, 32, 33), (28, 27, 33, 34), (67, 28, 34), (34, 33, 39, 40), (67, 34, 40), (30, 29, 35, 36), (31, 30, 36, 37), (32, 31, 37, 38), (33, 32, 38, 39), (37, 36, 43, 44), (38, 37, 44, 45), (39, 38, 45, 46), (40, 39, 46, 47), (67, 40, 47), (36, 35, 42, 43), (67, 47, 55), (43, 42, 50, 51), (44, 43, 51, 52), (45, 44, 52, 53), (46, 45, 53, 54), (47, 46, 54, 55), (52, 51, 56, 62), (53, 52, 62, 58), (54, 53, 58, 63), (55, 54, 63), (29, 23, 66), (35, 48, 57, 42), (51, 50, 41, 56), (50, 49, 41), (29, 66, 48, 35), (42, 57, 49, 50)])
me_sphere_005.use_remesh_preserve_volume = False
me_sphere_005.use_remesh_preserve_attributes = False
me_sphere_005.use_mirror_vertex_groups = False
me_sphere_005.update()
me_sphere_004 = bpy.data.meshes.new('Sphere.004')
me_sphere_004.from_pydata([(-0.365, 1.046, -0.3348), (-0.1987, 1.199, 0.03193), (-0.1978, 1.155, -0.159), (-0.003845, 1.202, 0.03084), (-0.006602, 1.159, -0.1603), (0.4084, 0.961, -0.3303), (0.19, 1.173, 0.03269), (0.1835, 1.13, -0.1585), (-0.009021, 1.111, -0.2751), (0.5824, 0.744, -0.4242), (0.3699, 1.125, 0.2316), (0.3753, 1.112, 0.03765), (0.3652, 1.07, -0.1535), (0.7827, 0.5765, -0.2832), (0.7157, 0.6452, -0.3414), (0.5361, 1.037, 0.2399), (0.5447, 1.021, 0.04611), (0.5312, 0.9794, -0.1449), (0.4957, 0.9126, -0.3255), (0.4393, 0.8214, -0.4879), (0.1783, 1.104, -0.2217), (-0.003223, 1.206, 0.09417), (0.6799, 0.9227, 0.2521), (0.6912, 0.9024, 0.0586), (0.6746, 0.8614, -0.1323), (0.6305, 0.7997, -0.3129), (0.1888, 1.181, 0.1616), (0.7954, 0.7861, 0.2686), (0.8089, 0.7608, 0.07568), (0.7897, 0.7202, -0.115), (0.7384, 0.6646, -0.2958), (-0.2722, 1.141, -0.1573), (0.9065, 0.4286, -0.07164), (0.8926, 0.6015, 0.0977), (0.8714, 0.5613, -0.09281), (-0.1917, 1.091, -0.3128), (0.8264, 0.5225, -0.2372), (0.8915, 0.6038, 0.112), (0.9004, 0.38, -0.1147), (0.8956, 0.5904, 0.09947)], [], [(31, 1, 2), (0, 31, 2, 35), (3, 1, 21), (2, 1, 3, 4), (35, 2, 4, 8), (3, 21, 26, 6), (4, 3, 6, 7), (8, 4, 7, 20), (6, 26, 10, 11), (7, 6, 11, 12), (20, 7, 12), (11, 10, 15, 16), (12, 11, 16, 17), (12, 17, 18, 5), (19, 5, 18), (17, 16, 23, 24), (18, 17, 24, 25), (19, 18, 25, 9), (16, 15, 22, 23), (23, 22, 27, 28), (24, 23, 28, 29), (25, 24, 29, 30), (9, 25, 30, 14), (29, 28, 33, 34), (30, 29, 34, 36, 13), (14, 30, 13), (33, 37, 39), (34, 33, 39, 32), (36, 34, 32, 38), (28, 27, 37, 33)])
me_sphere_004.use_remesh_preserve_volume = False
me_sphere_004.use_remesh_preserve_attributes = False
me_sphere_004.use_mirror_vertex_groups = False
me_sphere_004.update()
me_sphere_003 = bpy.data.meshes.new('Sphere.003')
me_sphere_003.from_pydata([(-0.0005965, 1.15, 0.5913), (0.1603, 1.124, 0.5933), (0.2659, 1.013, 0.757), (0.3142, 1.074, 0.598), (0.3492, 1.112, 0.4208), (0.3699, 1.125, 0.2316), (0.4548, 1.0, 0.6057), (0.5057, 1.03, 0.4288), (0.5766, 0.9054, 0.6167), (0.6411, 0.9232, 0.4405), (0.6745, 0.7933, 0.6311), (0.75, 0.7967, 0.4562), (0.7954, 0.7861, 0.2686), (0.7446, 0.6681, 0.6491), (0.8278, 0.6549, 0.4761), (0.7839, 0.5348, 0.6706), (0.8712, 0.5038, 0.5002), (0.7418, 0.6682, 0.6529), (0.1992, 1.161, 0.4165), (0.5348, 1.037, 0.248), (0.8704, 0.636, 0.3173), (0.1469, 1.088, 0.6787), (0.4053, 0.9651, 0.7185), (0.6782, 0.9227, 0.2604), (0.1758, 1.162, 0.439), (0.5432, 0.8924, 0.6763), (0.9128, 0.4761, 0.3537)], [], [(4, 3, 6, 7), (7, 6, 8, 9), (9, 8, 10, 11), (11, 10, 13, 14), (14, 13, 15, 16), (13, 10, 17), (20, 14, 16, 26), (12, 11, 14, 20), (5, 18, 4), (24, 1, 3, 4, 18), (1, 21, 2, 3), (19, 7, 9, 23), (6, 22, 25, 8), (13, 17, 15), (0, 1, 24), (1, 0, 21), (5, 4, 7, 19), (3, 2, 22, 6), (23, 9, 11, 12), (8, 25, 10)])
me_sphere_003.use_remesh_preserve_volume = False
me_sphere_003.use_remesh_preserve_attributes = False
me_sphere_003.use_mirror_vertex_groups = False
me_sphere_003.update()
me_sphere_002 = bpy.data.meshes.new('Sphere.002')
me_sphere_002.from_pydata([(0.7954, 0.7861, 0.2686), (0.8778, 0.6328, 0.2899), (0.9236, 0.469, 0.3158), (0.9389, 0.4312, 0.1247), (0.9164, 0.3912, -0.06567), (0.9308, 0.3017, 0.3459), (0.9458, 0.2571, 0.1561), (0.9227, 0.2172, -0.0341), (0.8624, 0.1832, -0.2173), (0.7672, 0.156, -0.3864), (0.8992, 0.1383, 0.3793), (0.913, 0.08683, 0.191), (0.8901, 0.04687, 0.0008216), (0.8313, 0.01998, -0.1839), (0.8301, -0.01407, 0.4142), (0.8419, -0.07217, 0.2276), (0.8199, -0.1124, 0.03746), (0.7265, -0.1488, 0.4486), (0.7357, -0.213, 0.2638), (0.7153, -0.2537, 0.07374), (0.5805, -0.371, 0.1073), (0.8937, 0.145, 0.399), (0.8264, -0.008105, 0.4285), (0.9265, 0.3057, 0.361), (0.8593, 0.276, -0.2343), (0.9086, 0.4207, -0.07038), (0.783, -0.1261, -0.08762), (0.9128, 0.4761, 0.3537), (0.807, 0.01657, -0.2292), (0.8715, 0.6356, 0.3134), (0.7026, -0.2575, 0.02539), (0.8049, -0.04087, -0.17), (0.8915, 0.6038, 0.112), (0.9004, 0.38, -0.1147), (0.8956, 0.5904, 0.09947), (0.6782, -0.2619, 0.2779)], [], [(1, 0, 29), (0, 1, 32), (1, 29, 27, 2), (32, 1, 2, 3, 34), (25, 34, 3, 4), (33, 25, 4), (33, 4, 7, 8, 24), (9, 24, 8), (3, 2, 5, 6), (4, 3, 6, 7), (6, 5, 10, 11), (7, 6, 11, 12), (8, 7, 12, 13), (9, 8, 13, 28), (28, 13, 31), (11, 10, 14, 15), (12, 11, 15, 16), (13, 12, 16, 26, 31), (15, 14, 17, 18), (16, 15, 18, 19), (26, 16, 19, 30), (18, 17, 35), (19, 18, 35, 20), (30, 19, 20), (14, 22, 17), (5, 2, 23), (10, 21, 22, 14), (5, 23, 21, 10)])
me_sphere_002.use_remesh_preserve_volume = False
me_sphere_002.use_remesh_preserve_attributes = False
me_sphere_002.use_mirror_vertex_groups = False
me_sphere_002.update()
me_sphere_001 = bpy.data.meshes.new('Sphere.001')
me_sphere_001.from_pydata([(0.7839, 0.5348, 0.6706), (0.8712, 0.5038, 0.5002), (0.9236, 0.469, 0.3158), (0.7907, 0.3992, 0.6951), (0.8785, 0.3497, 0.528), (0.7649, 0.267, 0.7217), (0.8492, 0.1993, 0.5584), (0.7075, 0.144, 0.7491), (0.7847, 0.05914, 0.5902), (0.6209, 0.03533, 0.7759), (0.7265, -0.1488, 0.4486), (0.7603, 0.2699, 0.7273), (0.8937, 0.145, 0.399), (0.7032, 0.1477, 0.7546), (0.7859, 0.4012, 0.701), (0.6958, -0.05438, 0.6188), (0.8264, -0.008105, 0.4285), (0.9265, 0.3057, 0.361)], [], [(3, 0, 14), (1, 0, 3, 4), (2, 1, 4, 17), (17, 4, 6, 12), (3, 14, 11, 5), (4, 3, 5, 6), (5, 11, 7), (6, 5, 7, 8), (12, 6, 8, 16), (16, 8, 15, 10), (7, 13, 9), (8, 7, 9, 15), (7, 11, 13)])
me_sphere_001.use_remesh_preserve_volume = False
me_sphere_001.use_remesh_preserve_attributes = False
me_sphere_001.use_mirror_vertex_groups = False
me_sphere_001.update()
me_sphere = bpy.data.meshes.new('Sphere')
me_sphere.from_pydata([], [], [])
me_sphere.use_remesh_preserve_volume = False
me_sphere.use_remesh_preserve_attributes = False
me_sphere.use_mirror_vertex_groups = False
me_sphere.update()

# ---- objects
ob_sphere_029 = bpy.data.objects.new('Sphere.029', me_sphere_029)
ob_sphere_028 = bpy.data.objects.new('Sphere.028', me_sphere_028)
ob_sphere_027 = bpy.data.objects.new('Sphere.027', me_sphere_027)
ob_sphere_026 = bpy.data.objects.new('Sphere.026', me_sphere_026)
ob_sphere_025 = bpy.data.objects.new('Sphere.025', me_sphere_025)
ob_sphere_024 = bpy.data.objects.new('Sphere.024', me_sphere_024)
ob_sphere_023 = bpy.data.objects.new('Sphere.023', me_sphere_023)
ob_sphere_022 = bpy.data.objects.new('Sphere.022', me_sphere_022)
ob_sphere_021 = bpy.data.objects.new('Sphere.021', me_sphere_021)
ob_sphere_020 = bpy.data.objects.new('Sphere.020', me_sphere_020)
ob_sphere_019 = bpy.data.objects.new('Sphere.019', me_sphere_019)
ob_sphere_018 = bpy.data.objects.new('Sphere.018', me_sphere_018)
ob_sphere_017 = bpy.data.objects.new('Sphere.017', me_sphere_017)
ob_sphere_016 = bpy.data.objects.new('Sphere.016', me_sphere_016)
ob_sphere_015 = bpy.data.objects.new('Sphere.015', me_sphere_015)
ob_sphere_014 = bpy.data.objects.new('Sphere.014', me_sphere_014)
ob_sphere_013 = bpy.data.objects.new('Sphere.013', me_sphere_013)
ob_sphere_012 = bpy.data.objects.new('Sphere.012', me_sphere_012)
ob_sphere_011 = bpy.data.objects.new('Sphere.011', me_sphere_011)
ob_sphere_010 = bpy.data.objects.new('Sphere.010', me_sphere_010)
ob_sphere_009 = bpy.data.objects.new('Sphere.009', me_sphere_009)
ob_sphere_008 = bpy.data.objects.new('Sphere.008', me_sphere_008)
ob_sphere_007 = bpy.data.objects.new('Sphere.007', me_sphere_007)
ob_sphere_006 = bpy.data.objects.new('Sphere.006', me_sphere_006)
ob_sphere_005 = bpy.data.objects.new('Sphere.005', me_sphere_005)
ob_sphere_004 = bpy.data.objects.new('Sphere.004', me_sphere_004)
ob_sphere_003 = bpy.data.objects.new('Sphere.003', me_sphere_003)
ob_sphere_002 = bpy.data.objects.new('Sphere.002', me_sphere_002)
ob_sphere_001 = bpy.data.objects.new('Sphere.001', me_sphere_001)
ob_sphere = bpy.data.objects.new('Sphere', me_sphere)
ob_lamp = bpy.data.objects.new('Lamp', light_lamp)
ob_camera = bpy.data.objects.new('Camera', cam_camera)

# ---- transforms, parenting, visibility, modifiers, constraints
ob_sphere_029.location = (0.0, 0.0, 0.0)
ob_sphere_029.scale = (0.8249, 1.0, 1.0)
ob_sphere_029.lineart.crease_threshold = 0.0
ob_sphere_028.location = (0.0, 0.0, 0.0)
ob_sphere_028.scale = (0.8249, 1.0, 1.0)
ob_sphere_028.lineart.crease_threshold = 0.0
ob_sphere_027.location = (0.0, 0.0, 0.0)
ob_sphere_027.scale = (0.8249, 1.0, 1.0)
ob_sphere_027.lineart.crease_threshold = 0.0
ob_sphere_026.location = (0.0, 0.0, 0.0)
ob_sphere_026.scale = (0.8249, 1.0, 1.0)
ob_sphere_026.lineart.crease_threshold = 0.0
ob_sphere_025.location = (0.0, 0.0, 0.0)
ob_sphere_025.scale = (0.8249, 1.0, 1.0)
ob_sphere_025.lineart.crease_threshold = 0.0
ob_sphere_024.location = (0.0, 0.0, 0.0)
ob_sphere_024.scale = (0.8249, 1.0, 1.0)
ob_sphere_024.lineart.crease_threshold = 0.0
ob_sphere_023.location = (0.0, 0.0, 0.0)
ob_sphere_023.scale = (0.8249, 1.0, 1.0)
ob_sphere_023.lineart.crease_threshold = 0.0
ob_sphere_022.location = (0.0, 0.0, 0.0)
ob_sphere_022.scale = (0.8249, 1.0, 1.0)
ob_sphere_022.lineart.crease_threshold = 0.0
ob_sphere_021.location = (0.0, 0.0, 0.0)
ob_sphere_021.scale = (0.8249, 1.0, 1.0)
ob_sphere_021.lineart.crease_threshold = 0.0
ob_sphere_020.location = (0.0, 0.0, 0.0)
ob_sphere_020.scale = (0.8249, 1.0, 1.0)
ob_sphere_020.lineart.crease_threshold = 0.0
ob_sphere_019.location = (0.0, 0.0, 0.0)
ob_sphere_019.scale = (0.8249, 1.0, 1.0)
ob_sphere_019.lineart.crease_threshold = 0.0
ob_sphere_018.location = (0.0, 0.0, 0.0)
ob_sphere_018.scale = (0.8249, 1.0, 1.0)
ob_sphere_018.lineart.crease_threshold = 0.0
ob_sphere_017.location = (0.0, 0.0, 0.0)
ob_sphere_017.scale = (0.8249, 1.0, 1.0)
ob_sphere_017.lineart.crease_threshold = 0.0
ob_sphere_016.location = (0.0, 0.0, 0.0)
ob_sphere_016.scale = (0.8249, 1.0, 1.0)
ob_sphere_016.lineart.crease_threshold = 0.0
ob_sphere_015.location = (0.0, 0.0, 0.0)
ob_sphere_015.scale = (0.8249, 1.0, 1.0)
ob_sphere_015.lineart.crease_threshold = 0.0
ob_sphere_014.location = (0.0, 0.0, 0.0)
ob_sphere_014.scale = (0.8249, 1.0, 1.0)
ob_sphere_014.lineart.crease_threshold = 0.0
ob_sphere_013.location = (0.0, 0.0, 0.0)
ob_sphere_013.scale = (0.8249, 1.0, 1.0)
ob_sphere_013.lineart.crease_threshold = 0.0
ob_sphere_012.location = (0.0, 0.0, 0.0)
ob_sphere_012.scale = (0.8249, 1.0, 1.0)
ob_sphere_012.lineart.crease_threshold = 0.0
ob_sphere_011.location = (0.0, 0.0, 0.0)
ob_sphere_011.scale = (0.8249, 1.0, 1.0)
ob_sphere_011.lineart.crease_threshold = 0.0
ob_sphere_010.location = (0.0, 0.0, 0.0)
ob_sphere_010.scale = (0.8249, 1.0, 1.0)
ob_sphere_010.lineart.crease_threshold = 0.0
ob_sphere_009.location = (0.0, 0.0, 0.0)
ob_sphere_009.scale = (0.8249, 1.0, 1.0)
ob_sphere_009.lineart.crease_threshold = 0.0
ob_sphere_008.location = (0.0, 0.0, 0.0)
ob_sphere_008.scale = (0.8249, 1.0, 1.0)
ob_sphere_008.lineart.crease_threshold = 0.0
ob_sphere_007.location = (0.0, 0.0, 0.0)
ob_sphere_007.scale = (0.8249, 1.0, 1.0)
ob_sphere_007.lineart.crease_threshold = 0.0
ob_sphere_006.location = (0.0, 0.0, 0.0)
ob_sphere_006.scale = (0.8249, 1.0, 1.0)
ob_sphere_006.lineart.crease_threshold = 0.0
ob_sphere_005.location = (0.0, 0.0, 0.0)
ob_sphere_005.scale = (0.8249, 1.0, 1.0)
ob_sphere_005.lineart.crease_threshold = 0.0
ob_sphere_004.location = (0.0, 0.0, 0.0)
ob_sphere_004.scale = (0.8249, 1.0, 1.0)
ob_sphere_004.lineart.crease_threshold = 0.0
ob_sphere_003.location = (0.0, 0.0, 0.0)
ob_sphere_003.scale = (0.8249, 1.0, 1.0)
ob_sphere_003.lineart.crease_threshold = 0.0
ob_sphere_002.location = (0.0, 0.0, 0.0)
ob_sphere_002.scale = (0.8249, 1.0, 1.0)
ob_sphere_002.lineart.crease_threshold = 0.0
ob_sphere_001.location = (0.0, 0.0, 0.0)
ob_sphere_001.scale = (0.8249, 1.0, 1.0)
ob_sphere_001.lineart.crease_threshold = 0.0
ob_sphere.location = (0.0, 0.0, 0.0)
ob_sphere.scale = (0.8249, 1.0, 1.0)
ob_sphere.lineart.crease_threshold = 0.0
ob_lamp.location = (4.076, 1.005, 5.904)
ob_lamp.rotation_euler = (0.6503, 0.05522, 1.866)
ob_lamp.lock_rotations_4d = False
ob_lamp.empty_display_type = 'ARROWS'
ob_lamp.color = (0.0, 0.0, 0.0, 0.0)
ob_lamp.lineart.crease_threshold = 0.0
ob_camera.location = (7.481, -6.508, 5.344)
ob_camera.rotation_euler = (1.109, 0.01082, 0.8149)
ob_camera.lock_rotations_4d = False
ob_camera.empty_display_type = 'ARROWS'
ob_camera.color = (0.0, 0.0, 0.0, 0.0)
ob_camera.display_type = 'WIRE'
ob_camera.lineart.crease_threshold = 0.0

# ---- collection membership
col_collection_1.objects.link(ob_sphere_029)
col_collection_1.objects.link(ob_sphere_028)
col_collection_1.objects.link(ob_sphere_027)
col_collection_1.objects.link(ob_sphere_026)
col_collection_1.objects.link(ob_sphere_025)
col_collection_1.objects.link(ob_sphere_024)
col_collection_1.objects.link(ob_sphere_023)
col_collection_1.objects.link(ob_sphere_022)
col_collection_1.objects.link(ob_sphere_021)
col_collection_1.objects.link(ob_sphere_020)
col_collection_1.objects.link(ob_sphere_019)
col_collection_1.objects.link(ob_sphere_018)
col_collection_1.objects.link(ob_sphere_017)
col_collection_1.objects.link(ob_sphere_016)
col_collection_1.objects.link(ob_sphere_015)
col_collection_1.objects.link(ob_sphere_014)
col_collection_1.objects.link(ob_sphere_013)
col_collection_1.objects.link(ob_sphere_012)
col_collection_1.objects.link(ob_sphere_011)
col_collection_1.objects.link(ob_sphere_010)
col_collection_1.objects.link(ob_sphere_009)
col_collection_1.objects.link(ob_sphere_008)
col_collection_1.objects.link(ob_sphere_007)
col_collection_1.objects.link(ob_sphere_006)
col_collection_1.objects.link(ob_sphere_005)
col_collection_1.objects.link(ob_sphere_004)
col_collection_1.objects.link(ob_sphere_003)
col_collection_1.objects.link(ob_sphere_002)
col_collection_1.objects.link(ob_sphere_001)
col_collection_1.objects.link(ob_sphere)
col_collection_1.objects.link(ob_lamp)
col_collection_1.objects.link(ob_camera)

# ---- scene / render settings (as saved in the file)
scene.camera = ob_camera
scene.frame_start = 1; scene.frame_end = 250; scene.frame_set(1)
scene.render.engine = 'BLENDER_EEVEE_NEXT'
scene.render.resolution_percentage = 50
scene.render.dither_intensity = 0.0
scene.cycles.use_denoising = False
scene.cycles.samples = 10
scene.cycles.sampling_pattern = 'TABULATED_SOBOL'
scene.cycles.light_sampling_threshold = 0.0
scene.cycles.use_adaptive_sampling = False
scene.cycles.use_light_tree = False
scene.cycles.blur_glossy = 0.0
scene.cycles.pixel_filter_type = 'GAUSSIAN'
scene.cycles.sample_clamp_indirect = 0.0
scene.view_settings.view_transform = 'Standard'
bpy.context.view_layer.update()
